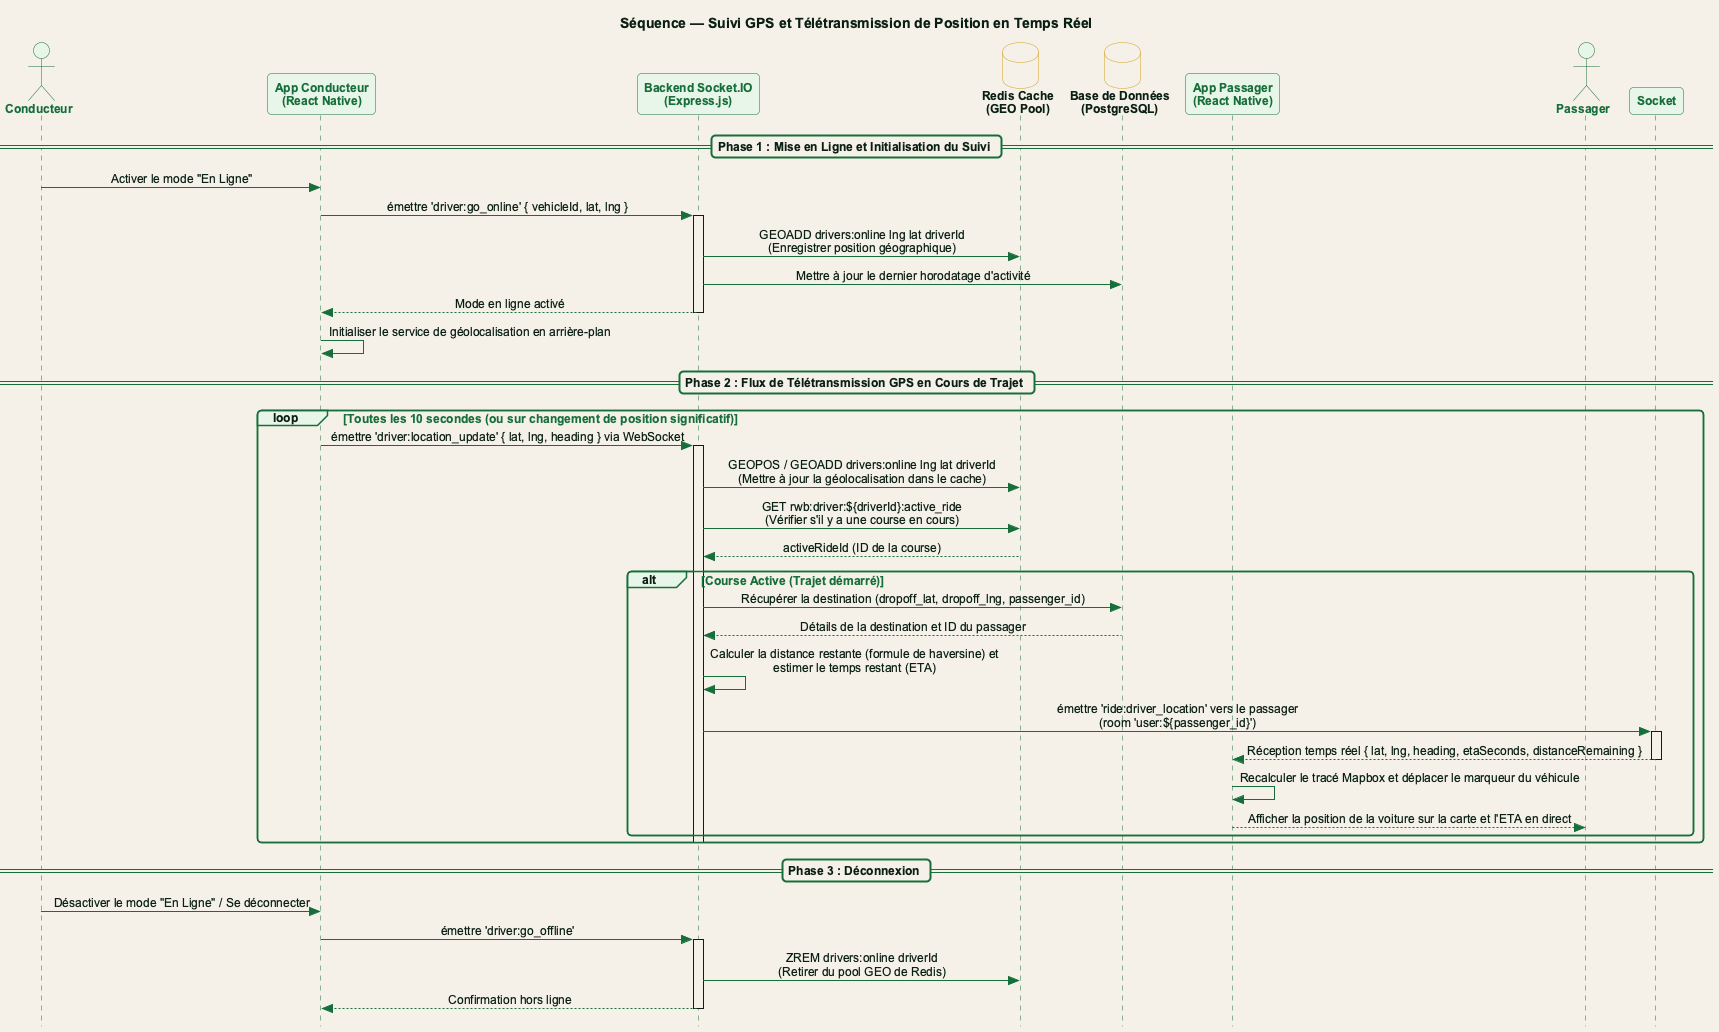

The diagram above was rendered by PlantUML. Its source (embedded in the PNG):
@startuml fig_sequence_gps
!include theme_rohwinbghit.puml
skinparam style strictuml
skinparam SequenceMessageAlignment center

title Séquence — Suivi GPS et Télétransmission de Position en Temps Réel

actor "Conducteur" as D
participant "App Conducteur\n(React Native)" as AppD
participant "Backend Socket.IO\n(Express.js)" as API
database "Redis Cache\n(GEO Pool)" as Redis
database "Base de Données\n(PostgreSQL)" as DB
participant "App Passager\n(React Native)" as AppP
actor "Passager" as P

== Phase 1 : Mise en Ligne et Initialisation du Suivi ==

D -> AppD : Activer le mode "En Ligne"
AppD -> API : émettre 'driver:go_online' { vehicleId, lat, lng }
activate API
API -> Redis : GEOADD drivers:online lng lat driverId\n(Enregistrer position géographique)
API -> DB : Mettre à jour le dernier horodatage d'activité
API --> AppD : Mode en ligne activé
deactivate API

AppD -> AppD : Initialiser le service de géolocalisation en arrière-plan

== Phase 2 : Flux de Télétransmission GPS en Cours de Trajet ==

loop Toutes les 10 secondes (ou sur changement de position significatif)
  AppD -> API : émettre 'driver:location_update' { lat, lng, heading } via WebSocket
  activate API
  
  API -> Redis : GEOPOS / GEOADD drivers:online lng lat driverId\n(Mettre à jour la géolocalisation dans le cache)
  
  API -> Redis : GET rwb:driver:${driverId}:active_ride\n(Vérifier s'il y a une course en cours)
  Redis --> API : activeRideId (ID de la course)
  
  alt Course Active (Trajet démarré)
    API -> DB : Récupérer la destination (dropoff_lat, dropoff_lng, passenger_id)
    DB --> API : Détails de la destination et ID du passager
    
    API -> API : Calculer la distance restante (formule de haversine) et\nestimer le temps restant (ETA)
    
    API -> Socket : émettre 'ride:driver_location' vers le passager\n(room 'user:${passenger_id}')
    activate Socket
    Socket --> AppP : Réception temps réel { lat, lng, heading, etaSeconds, distanceRemaining }
    deactivate Socket
    
    AppP -> AppP : Recalculer le tracé Mapbox et déplacer le marqueur du véhicule
    AppP --> P : Afficher la position de la voiture sur la carte et l'ETA en direct
  end
  deactivate API
end

== Phase 3 : Déconnexion ==

D -> AppD : Désactiver le mode "En Ligne" / Se déconnecter
AppD -> API : émettre 'driver:go_offline'
activate API
API -> Redis : ZREM drivers:online driverId\n(Retirer du pool GEO de Redis)
API --> AppD : Confirmation hors ligne
deactivate API

@enduml